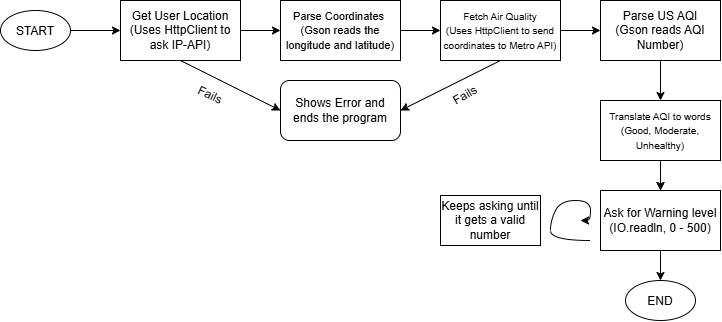

The diagram above was exported from draw.io. Its source (the exported page's mxGraphModel, read from the mxfile embedded in the PNG):
<mxGraphModel dx="1030" dy="658" grid="1" gridSize="10" guides="1" tooltips="1" connect="1" arrows="1" fold="1" page="1" pageScale="1" pageWidth="827" pageHeight="1169" math="0" shadow="0">
  <root>
    <mxCell id="0" />
    <mxCell id="1" parent="0" />
    <mxCell id="ORwQsI5oSjqm3r8yn2oj-2" parent="1" style="ellipse;whiteSpace=wrap;html=1;shapeInside=1;" value="START" vertex="1">
      <mxGeometry height="40" width="70" x="30" y="30" as="geometry" />
    </mxCell>
    <mxCell id="ORwQsI5oSjqm3r8yn2oj-4" parent="1" style="ellipse;whiteSpace=wrap;html=1;shapeInside=1;" value="END" vertex="1">
      <mxGeometry height="40" width="70" x="655" y="300" as="geometry" />
    </mxCell>
    <mxCell id="ORwQsI5oSjqm3r8yn2oj-7" edge="1" parent="1" source="ORwQsI5oSjqm3r8yn2oj-2" style="endArrow=classic;html=1;rounded=0;defaultLabelBackgroundColor=page;exitX=1;exitY=0.5;exitDx=0;exitDy=0;entryX=0;entryY=0.5;entryDx=0;entryDy=0;" target="ORwQsI5oSjqm3r8yn2oj-8" value="">
      <mxGeometry height="50" relative="1" width="50" as="geometry">
        <mxPoint x="390" y="370" as="sourcePoint" />
        <mxPoint x="395" y="120" as="targetPoint" />
      </mxGeometry>
    </mxCell>
    <mxCell id="ORwQsI5oSjqm3r8yn2oj-8" parent="1" style="rounded=0;whiteSpace=wrap;html=1;" value="Get User Location&lt;div&gt;(Uses HttpClient to ask IP-API)&lt;/div&gt;" vertex="1">
      <mxGeometry height="60" width="120" x="150" y="20" as="geometry" />
    </mxCell>
    <mxCell id="ORwQsI5oSjqm3r8yn2oj-9" parent="1" style="rounded=0;whiteSpace=wrap;html=1;" value="&lt;font style=&quot;font-size: 11px;&quot;&gt;Parse Coordinates&amp;nbsp;&lt;/font&gt;&lt;div&gt;&lt;font style=&quot;font-size: 11px;&quot;&gt;(Gson reads the longitude and latitude)&lt;/font&gt;&lt;/div&gt;" vertex="1">
      <mxGeometry height="60" width="120" x="310" y="20" as="geometry" />
    </mxCell>
    <mxCell id="ORwQsI5oSjqm3r8yn2oj-10" parent="1" style="rounded=0;whiteSpace=wrap;html=1;" value="&lt;font style=&quot;font-size: 10px;&quot;&gt;Fetch Air Quality&lt;/font&gt;&lt;div&gt;&lt;font style=&quot;font-size: 10px;&quot;&gt;(Uses HttpClient to send coordinates to Metro API)&lt;/font&gt;&lt;/div&gt;" vertex="1">
      <mxGeometry height="60" width="120" x="470" y="20" as="geometry" />
    </mxCell>
    <mxCell id="ORwQsI5oSjqm3r8yn2oj-11" parent="1" style="rounded=0;whiteSpace=wrap;html=1;" value="Parse US AQI&lt;div&gt;(Gson reads AQI Number)&lt;/div&gt;" vertex="1">
      <mxGeometry height="60" width="120" x="630" y="20" as="geometry" />
    </mxCell>
    <mxCell id="arixf5FmXyOISDqa5HFu-6" edge="1" parent="1" source="ORwQsI5oSjqm3r8yn2oj-12" style="edgeStyle=orthogonalEdgeStyle;rounded=0;orthogonalLoop=1;jettySize=auto;html=1;defaultLabelBackgroundColor=page;" target="ORwQsI5oSjqm3r8yn2oj-13" value="">
      <mxGeometry relative="1" as="geometry" />
    </mxCell>
    <mxCell id="ORwQsI5oSjqm3r8yn2oj-12" parent="1" style="rounded=0;whiteSpace=wrap;html=1;" value="&lt;font style=&quot;font-size: 10px;&quot;&gt;Translate AQI to words&lt;/font&gt;&lt;div&gt;&lt;font style=&quot;font-size: 10px;&quot;&gt;(Good, Moderate, Unhealthy)&lt;/font&gt;&lt;/div&gt;" vertex="1">
      <mxGeometry height="60" width="120" x="630" y="120" as="geometry" />
    </mxCell>
    <mxCell id="ORwQsI5oSjqm3r8yn2oj-13" parent="1" style="rounded=0;whiteSpace=wrap;html=1;" value="Ask for Warning level (IO.readln, 0 - 500)" vertex="1">
      <mxGeometry height="60" width="120" x="630" y="210" as="geometry" />
    </mxCell>
    <mxCell id="ORwQsI5oSjqm3r8yn2oj-14" edge="1" parent="1" source="ORwQsI5oSjqm3r8yn2oj-8" style="endArrow=classic;html=1;rounded=0;defaultLabelBackgroundColor=page;exitX=1;exitY=0.5;exitDx=0;exitDy=0;entryX=0;entryY=0.5;entryDx=0;entryDy=0;" target="ORwQsI5oSjqm3r8yn2oj-9" value="">
      <mxGeometry height="50" relative="1" width="50" as="geometry">
        <mxPoint x="390" y="370" as="sourcePoint" />
        <mxPoint x="440" y="320" as="targetPoint" />
      </mxGeometry>
    </mxCell>
    <mxCell id="ORwQsI5oSjqm3r8yn2oj-15" edge="1" parent="1" source="ORwQsI5oSjqm3r8yn2oj-9" style="endArrow=classic;html=1;rounded=0;defaultLabelBackgroundColor=page;exitX=1;exitY=0.5;exitDx=0;exitDy=0;entryX=0;entryY=0.5;entryDx=0;entryDy=0;" target="ORwQsI5oSjqm3r8yn2oj-10" value="">
      <mxGeometry height="50" relative="1" width="50" as="geometry">
        <mxPoint x="432.04" y="56.48" as="sourcePoint" />
        <mxPoint x="470" y="50" as="targetPoint" />
      </mxGeometry>
    </mxCell>
    <mxCell id="ORwQsI5oSjqm3r8yn2oj-16" edge="1" parent="1" source="ORwQsI5oSjqm3r8yn2oj-10" style="endArrow=classic;html=1;rounded=0;defaultLabelBackgroundColor=page;exitX=1;exitY=0.5;exitDx=0;exitDy=0;entryX=0;entryY=0.5;entryDx=0;entryDy=0;" target="ORwQsI5oSjqm3r8yn2oj-11" value="">
      <mxGeometry height="50" relative="1" width="50" as="geometry">
        <mxPoint x="620" y="50" as="sourcePoint" />
        <mxPoint x="620" y="70" as="targetPoint" />
      </mxGeometry>
    </mxCell>
    <mxCell id="ORwQsI5oSjqm3r8yn2oj-17" edge="1" parent="1" source="ORwQsI5oSjqm3r8yn2oj-11" style="endArrow=classic;html=1;rounded=0;defaultLabelBackgroundColor=page;exitX=0.5;exitY=1;exitDx=0;exitDy=0;entryX=0.5;entryY=0;entryDx=0;entryDy=0;" target="ORwQsI5oSjqm3r8yn2oj-12" value="">
      <mxGeometry height="50" relative="1" width="50" as="geometry">
        <mxPoint x="550" y="150" as="sourcePoint" />
        <mxPoint x="550" y="170" as="targetPoint" />
      </mxGeometry>
    </mxCell>
    <mxCell id="ORwQsI5oSjqm3r8yn2oj-18" edge="1" parent="1" source="ORwQsI5oSjqm3r8yn2oj-12" style="endArrow=classic;html=1;rounded=0;defaultLabelBackgroundColor=page;exitX=0.5;exitY=1;exitDx=0;exitDy=0;entryX=0.5;entryY=0;entryDx=0;entryDy=0;" target="ORwQsI5oSjqm3r8yn2oj-13" value="">
      <mxGeometry height="50" relative="1" width="50" as="geometry">
        <mxPoint x="690" y="190" as="sourcePoint" />
        <mxPoint x="690" y="210" as="targetPoint" />
      </mxGeometry>
    </mxCell>
    <mxCell id="arixf5FmXyOISDqa5HFu-1" parent="1" style="rounded=1;whiteSpace=wrap;html=1;roundedPerimeter=1;" value="Shows Error and ends the program" vertex="1">
      <mxGeometry height="60" width="120" x="310" y="100" as="geometry" />
    </mxCell>
    <mxCell id="arixf5FmXyOISDqa5HFu-2" edge="1" parent="1" source="ORwQsI5oSjqm3r8yn2oj-10" style="endArrow=classic;html=1;rounded=0;defaultLabelBackgroundColor=page;entryX=1;entryY=0.5;entryDx=0;entryDy=0;exitX=0.5;exitY=1;exitDx=0;exitDy=0;" target="arixf5FmXyOISDqa5HFu-1" value="">
      <mxGeometry height="50" relative="1" width="50" as="geometry">
        <mxPoint x="550" y="150" as="sourcePoint" />
        <mxPoint x="490" y="90" as="targetPoint" />
      </mxGeometry>
    </mxCell>
    <mxCell id="arixf5FmXyOISDqa5HFu-3" edge="1" parent="1" source="ORwQsI5oSjqm3r8yn2oj-8" style="endArrow=classic;html=1;rounded=0;defaultLabelBackgroundColor=page;exitX=0.5;exitY=1;exitDx=0;exitDy=0;entryX=0;entryY=0.5;entryDx=0;entryDy=0;" target="arixf5FmXyOISDqa5HFu-1" value="">
      <mxGeometry height="50" relative="1" width="50" as="geometry">
        <mxPoint x="160" y="160" as="sourcePoint" />
        <mxPoint x="210" y="110" as="targetPoint" />
      </mxGeometry>
    </mxCell>
    <mxCell id="arixf5FmXyOISDqa5HFu-4" parent="1" style="text;html=1;whiteSpace=wrap;strokeColor=none;fillColor=none;align=center;verticalAlign=middle;rounded=0;rotation=25;" value="Fails" vertex="1">
      <mxGeometry height="30" width="60" x="210" y="100" as="geometry" />
    </mxCell>
    <mxCell id="arixf5FmXyOISDqa5HFu-5" parent="1" style="text;html=1;whiteSpace=wrap;strokeColor=none;fillColor=none;align=center;verticalAlign=middle;rounded=0;rotation=-30;" value="Fails" vertex="1">
      <mxGeometry height="30" width="50" x="470" y="100" as="geometry" />
    </mxCell>
    <mxCell id="arixf5FmXyOISDqa5HFu-7" edge="1" parent="1" source="ORwQsI5oSjqm3r8yn2oj-13" style="endArrow=classic;html=1;rounded=0;defaultLabelBackgroundColor=page;exitX=0.5;exitY=1;exitDx=0;exitDy=0;entryX=0.5;entryY=0;entryDx=0;entryDy=0;" target="ORwQsI5oSjqm3r8yn2oj-4" value="">
      <mxGeometry height="50" relative="1" width="50" as="geometry">
        <mxPoint x="470" y="350" as="sourcePoint" />
        <mxPoint x="690" y="300" as="targetPoint" />
      </mxGeometry>
    </mxCell>
    <mxCell id="arixf5FmXyOISDqa5HFu-11" edge="1" parent="1" style="curved=1;curveGeometry=1;endArrow=classic;html=1;rounded=0;defaultLabelBackgroundColor=page;" value="">
      <mxGeometry height="50" relative="1" width="50" x="0.4048" as="geometry">
        <Array as="points">
          <mxPoint x="580" y="260" />
          <mxPoint x="580" y="240" />
          <mxPoint x="590" y="220" />
          <mxPoint x="620" y="220" />
          <mxPoint x="620" y="240" />
        </Array>
        <mxPoint x="620" y="260" as="sourcePoint" />
        <mxPoint x="610" y="240" as="targetPoint" />
      </mxGeometry>
    </mxCell>
    <mxCell id="arixf5FmXyOISDqa5HFu-13" parent="1" style="rounded=0;whiteSpace=wrap;html=1;" value="Keeps asking until it gets a valid number" vertex="1">
      <mxGeometry height="50" width="100" x="470" y="215" as="geometry" />
    </mxCell>
  </root>
</mxGraphModel>